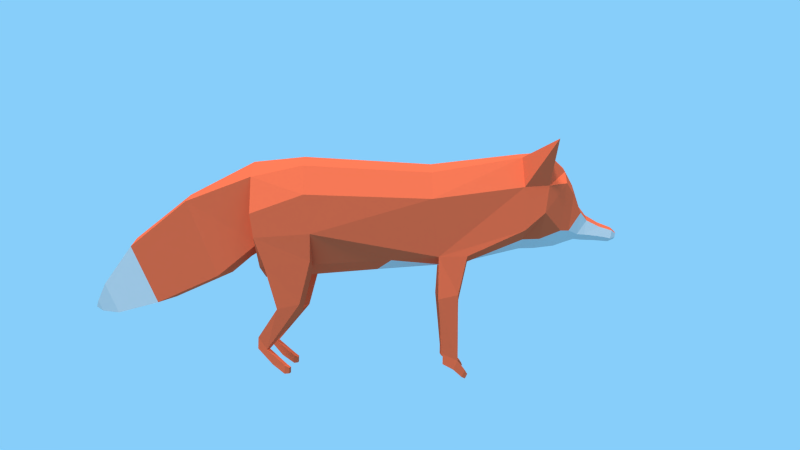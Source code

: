 # Source: Red_Fox.blend  (saved by Blender 2.75.0; exported with 4.5.12 LTS)
import bpy
from mathutils import Matrix  # noqa: F401  (used for matrix-valued properties, if any)

bpy.ops.wm.read_factory_settings(use_empty=True)
scene = bpy.context.scene
scene.name = 'Scene'

# ---- collections
col_collection_1 = bpy.data.collections.new('Collection 1'); scene.collection.children.link(col_collection_1)

# ---- materials (node trees are filled in below, after node groups)
mat_material_001 = bpy.data.materials.new('Material.001')
mat_material_001.alpha_threshold = 0.0
mat_material_001.roughness = 0.5
mat_material_002 = bpy.data.materials.new('Material.002')
mat_material_002.alpha_threshold = 0.0
mat_material_002.roughness = 0.5

# ---- material node trees
mat_material_001.use_nodes = True; mat_material_001.node_tree.nodes.clear()
_N = mat_material_001.node_tree.nodes; _L = mat_material_001.node_tree.links
n0 = _N.new('ShaderNodeOutputMaterial'); n0.name = 'Material Output'; n0.location = (300, 300)
n1 = _N.new('ShaderNodeBsdfDiffuse'); n1.name = 'Diffuse BSDF'; n1.location = (10, 300)
n1.inputs[0].default_value = (0.8, 0.1255, 0.05073, 1.0)
_L.new(n1.outputs[0], n0.inputs[0])
n0.is_active_output = True
mat_material_002.use_nodes = True; mat_material_002.node_tree.nodes.clear()
_N = mat_material_002.node_tree.nodes; _L = mat_material_002.node_tree.links
n0 = _N.new('ShaderNodeOutputMaterial'); n0.name = 'Material Output'; n0.location = (300, 300)
n1 = _N.new('ShaderNodeBsdfDiffuse'); n1.name = 'Diffuse BSDF'; n1.location = (10, 300)
n1.inputs[0].default_value = (0.6038, 0.6038, 0.6038, 1.0)
_L.new(n1.outputs[0], n0.inputs[0])
n0.is_active_output = True

# ---- world
world_world = bpy.data.worlds.new('World'); scene.world = world_world
world_world.use_nodes = True; world_world.node_tree.nodes.clear()
_N = world_world.node_tree.nodes; _L = world_world.node_tree.links
n0 = _N.new('ShaderNodeOutputWorld'); n0.name = 'World Output'; n0.location = (300, 300)
n1 = _N.new('ShaderNodeBackground'); n1.name = 'Background'; n1.location = (10, 300)
n1.inputs[0].default_value = (0.2423, 0.6172, 0.956, 1.0)
_L.new(n1.outputs[0], n0.inputs[0])
n0.is_active_output = True
world_world.color = (0.05088, 0.05088, 0.05088)
world_world.use_sun_shadow = False
world_world.sun_shadow_jitter_overblur = 0.0
world_world.cycles.sampling_method = 'MANUAL'
world_world.cycles.sample_map_resolution = 256

# ---- cameras
cam_camera = bpy.data.cameras.new('Camera')
cam_camera.clip_end = 100.0
cam_camera.lens = 35.0
cam_camera.sensor_width = 32.0
cam_camera.sensor_height = 18.0
cam_camera.ortho_scale = 7.314
cam_camera.dof.focus_distance = 0.0

# ---- lights
light_sun_002 = bpy.data.lights.new('Sun.002', 'SUN')
light_sun_002.transmission_factor = 0.0
light_sun_002.angle = 0.1993
light_sun_002.energy = 0.0
light_sun_002.shadow_buffer_clip_start = 0.5
light_sun_002.shadow_soft_size = 0.1
light_sun_002.shadow_cascade_max_distance = 1000.0
light_sun_002.cycles.use_multiple_importance_sampling = False
light_sun_001 = bpy.data.lights.new('Sun.001', 'SUN')
light_sun_001.transmission_factor = 0.0
light_sun_001.use_shadow = False
light_sun_001.angle = 0.1993
light_sun_001.energy = 1.8
light_sun_001.shadow_buffer_clip_start = 0.5
light_sun_001.shadow_soft_size = 0.1
light_sun_001.shadow_cascade_max_distance = 1000.0
light_sun_001.cycles.use_multiple_importance_sampling = False
light_sun = bpy.data.lights.new('Sun', 'SUN')
light_sun.transmission_factor = 0.0
light_sun.angle = 0.1993
light_sun.energy = 1.8
light_sun.shadow_buffer_clip_start = 0.5
light_sun.shadow_soft_size = 0.1
light_sun.shadow_cascade_max_distance = 1000.0
light_sun.cycles.use_multiple_importance_sampling = False
light_lamp = bpy.data.lights.new('Lamp', 'POINT')
light_lamp.transmission_factor = 0.0
light_lamp.cutoff_distance = 30.0
light_lamp.energy = 100.0
light_lamp.shadow_buffer_clip_start = 1.001
light_lamp.shadow_soft_size = 0.1
light_lamp.shadow_maximum_resolution = 0.006
light_lamp.use_absolute_resolution = True
light_lamp.cycles.use_multiple_importance_sampling = False

# ---- meshes
me_cylinder = bpy.data.meshes.new('Cylinder')
me_cylinder.from_pydata([(3.018e-09, 0.8234, -0.4628), (0.001389, 0.7132, 1.413), (0.4617, 0.5636, 1.413), (0.5075, 0.6593, -0.446), (-0.5075, 0.6593, -0.446), (7.068e-05, 0.8622, 2.725), (0.5169, 0.4979, -1.193), (3.018e-09, 0.7483, -1.217), (0.7461, 0.1721, 1.413), (-0.4953, 0.4979, -1.193), (-0.4589, 0.5636, 1.413), (0.43, 0.7804, 2.725), (-0.4299, 0.7804, 2.725), (0.8212, 0.2298, -0.402), (0.8212, -0.0381, -1.156), (0.7913, -0.3761, -1.102), (0.4776, -0.8056, -1.058), (-7.247e-08, -0.9697, -1.041), (-0.5075, -0.8056, -1.058), (-0.8212, -0.3761, -1.102), (-0.8212, -0.0381, -1.156), (-0.8212, 0.2298, -0.402), (7.483e-05, 0.8918, 3.137), (-0.4404, 0.8077, 3.119), (0.7893, -0.3241, -0.3082), (0.4776, -0.7607, -0.3036), (-7.247e-08, -0.9247, -0.2867), (-0.5075, -0.7607, -0.3036), (-0.8192, -0.3241, -0.3082), (0.7461, -0.5472, 1.413), (0.6957, 0.3413, 2.725), (-0.7433, 0.1721, 1.413), (-0.6956, 0.3413, 2.725), (0.4405, 0.8077, 3.119), (-1.14, 0.9847, 3.141), (0.4617, -0.7034, 0.8292), (0.001389, -0.8529, 0.6199), (-0.4589, -0.7034, 0.8292), (-0.5934, -0.6517, 1.508), (0.6957, -0.2725, 2.725), (1.14, 0.9847, 3.141), (9.127e-05, 0.6596, 3.388), (-0.2186, 0.5891, 3.379), (-0.7126, 0.3628, 3.071), (0.43, -0.4031, 2.725), (-0.6956, -0.2725, 2.725), (0.7127, 0.3628, 3.071), (0.2188, 0.5891, 3.379), (-0.5116, 0.4046, 3.356), (7.062e-05, -0.5428, 2.725), (-0.4299, -0.4031, 2.725), (-0.7126, -0.02332, 3.013), (0.7127, -0.02332, 3.013), (8.865e-05, 0.4449, 3.498), (0.1688, 0.3905, 3.491), (-0.1686, 0.3905, 3.491), (-0.3946, 0.2482, 3.473), (-0.456, -0.275, 3.269), (0.4405, -0.395, 2.965), (-0.4404, -0.395, 2.965), (0.511, 0.4046, 3.356), (0.3942, 0.2482, 3.473), (-0.0006191, 0.09212, 3.611), (-0.1063, 0.05836, 3.605), (-0.3517, -0.2761, 3.406), (-0.3087, -0.01651, 3.59), (7.477e-05, -0.5369, 2.947), (-0.1948, -0.4395, 3.248), (0.4555, -0.275, 3.269), (0.3514, -0.2761, 3.406), (0.105, 0.05836, 3.605), (-0.1503, -0.4029, 3.39), (-0.218, -0.3293, 3.552), (0.195, -0.4395, 3.248), (7.482e-05, -0.5023, 3.24), (0.1504, -0.4029, 3.39), (0.3194, -0.01651, 3.59), (-2.484e-05, -0.04568, 3.713), (0.07057, -0.06824, 3.709), (-0.07062, -0.06824, 3.709), (-0.1987, -0.1273, 3.698), (7.595e-05, -0.4514, 3.384), (-0.0747, -0.3783, 3.542), (-0.1873, -0.3356, 3.664), (0.2265, -0.3293, 3.552), (7.583e-05, -0.1536, 3.896), (0.05564, -0.1713, 3.893), (-0.05549, -0.1713, 3.893), (7.597e-05, -0.4022, 3.537), (-0.06653, -0.3913, 3.654), (0.07485, -0.3783, 3.542), (0.2075, -0.1273, 3.698), (7.583e-05, -0.2276, 4.088), (0.04103, -0.2407, 4.086), (-0.1695, -0.2178, 3.885), (-0.04088, -0.2407, 4.086), (-0.1695, -0.3553, 3.856), (7.597e-05, -0.4126, 3.65), (-0.05549, -0.4018, 3.847), (0.1959, -0.3356, 3.664), (0.178, -0.2178, 3.885), (7.583e-05, -0.2918, 4.156), (0.02139, -0.2986, 4.154), (-0.1458, -0.275, 4.08), (-0.02124, -0.2986, 4.154), (0.06668, -0.3913, 3.654), (7.582e-05, -0.4195, 3.844), (0.1544, -0.275, 4.08), (-0.1458, -0.3889, 4.059), (-0.06746, -0.3164, 4.151), (-0.04088, -0.4231, 4.052), (0.05564, -0.4018, 3.847), (7.583e-05, -0.4362, 4.05), (0.178, -0.3553, 3.856), (0.1544, -0.3889, 4.059), (0.06944, -0.3164, 4.151), (-0.06746, -0.3757, 4.14), (0.04103, -0.4231, 4.052), (7.583e-05, -0.4003, 4.135), (-0.02124, -0.3935, 4.137), (0.06944, -0.3757, 4.14), (0.02139, -0.3935, 4.137), (0.5169, -0.4752, -1.106), (-0.4953, -0.4752, -1.106), (0.5533, 0.1464, -2.109), (5.93e-05, 0.2577, -2.165), (-0.5545, 0.1464, -2.109), (0.5533, -0.9223, -1.645), (-0.5545, -0.9223, -1.645), (0.5237, -0.5004, -2.906), (-0.000748, -0.3879, -2.968), (-0.525, -0.5013, -2.906), (0.5242, -1.303, -2.51), (-0.5245, -1.304, -2.51), (0.2735, -1.055, -3.359), (-0.0001058, -0.9964, -3.392), (-0.2737, -1.056, -3.359), (0.2738, -1.474, -3.152), (-0.2734, -1.474, -3.153), (0.09584, -1.317, -3.517), (0.0001878, -1.297, -3.528), (-0.09544, -1.318, -3.517), (0.09594, -1.464, -3.445), (-0.09534, -1.464, -3.445), (0.0002956, -1.411, -3.569), (0.01079, -0.5615, -1.099), (-0.0006046, -0.8914, -1.659), (-0.0001354, -1.303, -2.51), (0.0002138, -1.474, -3.153), (0.0002996, -1.464, -3.445), (0.692, -0.727, 1.545), (0.3547, -0.7937, 1.562), (-0.2961, -0.7703, 1.552), (-6.686e-08, -0.7578, 1.576), (-6.645e-08, -0.7179, 1.825), (0.6808, -0.6703, 1.906), (0.3501, -0.7542, 1.926), (-0.2912, -0.7289, 1.934), (-0.6382, -0.6408, 1.913), (0.6876, -1.195, 1.781), (0.6992, -1.254, 1.509), (0.4033, -1.323, 1.526), (0.3985, -1.282, 1.801), (0.5953, -2.161, 1.754), (0.5951, -2.056, 1.576), (0.3638, -2.057, 1.587), (0.366, -2.178, 1.76), (0.5995, -2.289, 1.707), (0.5992, -2.192, 1.574), (0.3679, -2.193, 1.585), (0.3702, -2.305, 1.712), (0.4006, -2.297, 1.878), (0.5748, -2.284, 1.876), (0.4037, -2.388, 1.83), (0.578, -2.376, 1.828), (0.4282, -2.348, 1.911), (0.5447, -2.34, 1.909), (0.4303, -2.41, 1.878), (0.5468, -2.401, 1.877), (-0.6452, -1.191, 1.781), (-0.6574, -1.253, 1.496), (-0.355, -1.326, 1.514), (-0.35, -1.283, 1.803), (-0.5484, -2.138, 1.781), (-0.5482, -2.043, 1.566), (-0.3056, -2.043, 1.578), (-0.3079, -2.155, 1.785), (-0.5528, -2.264, 1.715), (-0.5525, -2.185, 1.564), (-0.3099, -2.186, 1.576), (-0.3123, -2.282, 1.719), (-0.3441, -2.29, 1.89), (-0.5269, -2.277, 1.887), (-0.3474, -2.386, 1.84), (-0.5302, -2.373, 1.837), (-0.3731, -2.344, 1.924), (-0.4953, -2.335, 1.922), (-0.3753, -2.408, 1.89), (-0.4975, -2.4, 1.888), (-0.7777, -0.7817, -0.9534), (-0.5473, -0.8673, -0.9325), (-0.7633, -0.709, -0.3121), (-0.5414, -0.8167, -0.2873), (-0.7044, -1.318, -0.4662), (-0.7178, -1.386, -0.781), (-0.4803, -1.465, -0.7616), (-0.4749, -1.418, -0.4431), (-0.6181, -1.967, -0.934), (-0.6178, -1.795, -1.058), (-0.398, -1.796, -1.045), (-0.4006, -1.983, -0.9218), (-0.6228, -2.178, -0.8539), (-0.6225, -1.951, -1.06), (-0.4028, -1.952, -1.047), (-0.4054, -2.193, -0.8417), (-0.4402, -2.201, -0.6712), (-0.6396, -2.19, -0.6805), (-0.4437, -2.32, -0.6726), (-0.6432, -2.308, -0.6819), (-0.4717, -2.237, -0.6115), (-0.6051, -2.23, -0.6177), (-0.4741, -2.316, -0.6124), (-0.6075, -2.309, -0.6186), (0.7477, -0.7817, -0.9534), (0.5173, -0.8673, -0.9325), (0.7334, -0.709, -0.3121), (0.5114, -0.8167, -0.2873), (0.6745, -1.318, -0.4662), (0.6878, -1.386, -0.781), (0.4504, -1.465, -0.7616), (0.4449, -1.418, -0.4431), (0.5881, -1.967, -0.934), (0.5879, -1.795, -1.058), (0.3681, -1.796, -1.045), (0.3707, -1.983, -0.9218), (0.5929, -2.178, -0.8539), (0.5926, -1.951, -1.06), (0.3728, -1.952, -1.047), (0.3754, -2.193, -0.8417), (0.4102, -2.201, -0.6712), (0.6096, -2.19, -0.6805), (0.4138, -2.32, -0.6726), (0.6132, -2.308, -0.6819), (0.4418, -2.237, -0.6115), (0.5752, -2.23, -0.6177), (0.4442, -2.316, -0.6124), (0.5776, -2.309, -0.6186)], [], [(1, 2, 3, 0), (0, 4, 10, 1), (1, 5, 11, 2), (0, 3, 6, 7), (2, 8, 13, 3), (4, 0, 7, 9), (5, 1, 10, 12), (3, 13, 14, 6), (6, 14, 15, 16, 122), (2, 11, 30, 8), (21, 4, 9, 20), (4, 21, 31, 10), (5, 22, 33, 11), (12, 23, 22, 5), (13, 24, 15, 14), (25, 26, 17, 16), (26, 27, 18, 17), (28, 21, 20, 19), (13, 8, 29, 24), (12, 10, 31, 32), (23, 12, 34), (25, 35, 36, 26), (27, 26, 36, 37), (28, 38, 31, 21), (29, 8, 30, 39, 155, 150), (29, 35, 25, 24), (30, 11, 40), (12, 32, 34), (11, 33, 40), (22, 41, 47, 33), (23, 42, 41, 22), (43, 23, 34), (35, 151, 153, 36), (37, 38, 28, 27), (29, 150, 151, 35), (30, 46, 52, 39), (46, 30, 40), (32, 43, 34), (33, 46, 40), (42, 23, 43, 48), (36, 153, 152, 37), (45, 51, 43, 32), (33, 47, 60, 46), (47, 41, 53, 54), (41, 42, 55, 53), (42, 48, 56, 55), (48, 43, 51, 57), (44, 58, 66, 49), (39, 52, 58, 44), (50, 59, 51, 45), (46, 60, 68, 52), (60, 47, 54, 61), (53, 62, 70, 54), (55, 63, 62, 53), (48, 57, 64, 56), (56, 65, 63, 55), (49, 66, 59, 50), (51, 59, 57), (68, 60, 61, 69), (54, 70, 76, 61), (57, 67, 64), (56, 64, 65), (66, 58, 73, 74), (68, 73, 58), (59, 66, 74, 67), (75, 73, 69), (76, 84, 69), (70, 62, 77, 78), (62, 63, 79, 77), (65, 80, 79, 63), (67, 74, 81, 71), (71, 82, 72, 64), (72, 83, 80, 65), (74, 73, 75, 81), (69, 84, 90, 75), (70, 78, 91, 76), (78, 77, 85, 86), (77, 79, 87, 85), (81, 88, 82, 71), (82, 89, 83, 72), (75, 90, 88, 81), (76, 91, 99, 84), (78, 86, 100, 91), (86, 85, 92, 93), (80, 94, 87, 79), (85, 87, 95, 92), (83, 96, 94, 80), (82, 88, 97, 89), (89, 98, 96, 83), (84, 99, 105, 90), (86, 93, 107, 100), (93, 92, 101, 102), (94, 103, 95, 87), (92, 95, 104, 101), (88, 90, 105, 97), (89, 97, 106, 98), (91, 100, 113, 99), (93, 102, 115, 107), (94, 96, 108, 103), (104, 95, 103, 109), (98, 110, 108, 96), (97, 105, 111, 106), (98, 106, 112, 110), (99, 113, 111, 105), (113, 100, 107, 114), (103, 108, 116, 109), (106, 111, 117, 112), (110, 112, 118, 119), (113, 114, 117, 111), (114, 107, 115, 120), (115, 102, 101, 104, 109, 116, 119, 118, 121, 120), (110, 119, 116, 108), (112, 117, 121, 118), (114, 120, 121, 117), (123, 145, 122, 16, 17, 18), (9, 123, 18, 19, 20), (9, 7, 125, 126), (146, 128, 133, 147), (145, 123, 128, 146), (7, 6, 124, 125), (6, 122, 127, 124), (123, 9, 126, 128), (133, 131, 136, 138), (124, 127, 132, 129), (125, 124, 129, 130), (128, 126, 131, 133), (126, 125, 130, 131), (148, 138, 143, 149), (131, 130, 135, 136), (147, 133, 138, 148), (129, 132, 137, 134), (130, 129, 134, 135), (134, 137, 142, 139), (135, 134, 139, 140), (138, 136, 141, 143), (136, 135, 140, 141), (143, 141, 144), (141, 140, 144), (142, 149, 143, 144), (139, 142, 144), (140, 139, 144), (132, 147, 148, 137), (137, 148, 149, 142), (122, 145, 146, 127), (127, 146, 147, 132), (73, 68, 69), (61, 76, 69), (64, 72, 65), (67, 71, 64), (59, 67, 57), (52, 68, 58), (153, 154, 157, 152), (151, 150, 160, 161), (155, 156, 162, 159), (151, 156, 154, 153), (157, 50, 45, 158), (156, 44, 49, 154), (154, 49, 50, 157), (155, 39, 44, 156), (160, 159, 163, 164), (150, 155, 159, 160), (156, 151, 161, 162), (166, 165, 169, 170), (159, 162, 166, 163), (162, 161, 165, 166), (161, 160, 164, 165), (168, 167, 170, 169), (164, 163, 167, 168), (166, 170, 173, 171), (165, 164, 168, 169), (171, 173, 177, 175), (170, 167, 174, 173), (163, 166, 171, 172), (167, 163, 172, 174), (176, 175, 177, 178), (172, 171, 175, 176), (174, 172, 176, 178), (173, 174, 178, 177), (37, 152, 38), (180, 184, 183, 179), (157, 182, 181, 152), (186, 190, 189, 185), (179, 183, 186, 182), (182, 186, 185, 181), (181, 185, 184, 180), (188, 189, 190, 187), (184, 188, 187, 183), (186, 191, 193, 190), (185, 189, 188, 184), (191, 195, 197, 193), (190, 193, 194, 187), (183, 192, 191, 186), (187, 194, 192, 183), (196, 198, 197, 195), (192, 196, 195, 191), (194, 198, 196, 192), (193, 197, 198, 194), (31, 38, 158, 45, 32), (158, 179, 182, 157), (38, 180, 179, 158), (152, 181, 180, 38), (200, 205, 204, 199), (201, 203, 206, 202), (204, 208, 207, 203), (199, 204, 203, 201), (202, 206, 205, 200), (210, 214, 213, 209), (203, 207, 210, 206), (206, 210, 209, 205), (205, 209, 208, 204), (212, 213, 214, 211), (208, 212, 211, 207), (210, 215, 217, 214), (209, 213, 212, 208), (215, 219, 221, 217), (214, 217, 218, 211), (207, 216, 215, 210), (211, 218, 216, 207), (220, 222, 221, 219), (216, 220, 219, 215), (218, 222, 220, 216), (217, 221, 222, 218), (200, 18, 27, 202), (202, 27, 28, 201), (201, 28, 19, 199), (199, 19, 18, 200), (224, 223, 228, 229), (225, 226, 230, 227), (228, 227, 231, 232), (223, 225, 227, 228), (226, 224, 229, 230), (234, 233, 237, 238), (227, 230, 234, 231), (230, 229, 233, 234), (229, 228, 232, 233), (236, 235, 238, 237), (232, 231, 235, 236), (234, 238, 241, 239), (233, 232, 236, 237), (239, 241, 245, 243), (238, 235, 242, 241), (231, 234, 239, 240), (235, 231, 240, 242), (244, 243, 245, 246), (240, 239, 243, 244), (242, 240, 244, 246), (241, 242, 246, 245), (224, 226, 25, 16), (225, 223, 15, 24), (226, 225, 24, 25), (223, 224, 16, 15)])
me_cylinder.polygons.foreach_set('material_index', [0, 0, 0, 0, 0, 0, 0, 0, 0, 0, 0, 0, 0, 0, 0, 0, 0, 0, 0, 0, 0, 0, 0, 0, 0, 0, 0, 0, 0, 0, 0, 0, 1, 0, 0, 0, 0, 0, 0, 0, 1, 0, 0, 0, 0, 0, 0, 1, 0, 0, 0, 0, 0, 0, 0, 0, 1, 0, 0, 0, 1, 0, 1, 1, 1, 1, 1, 0, 0, 0, 1, 1, 1, 1, 1, 0, 0, 0, 1, 1, 1, 1, 0, 0, 0, 0, 1, 1, 1, 1, 0, 0, 0, 0, 1, 1, 1, 0, 1, 0, 1, 1, 1, 1, 1, 1, 1, 1, 1, 1, 1, 1, 1, 1, 0, 0, 0, 0, 0, 0, 0, 0, 1, 0, 0, 0, 0, 1, 1, 1, 1, 1, 1, 1, 1, 1, 1, 1, 1, 1, 1, 1, 1, 0, 0, 1, 0, 1, 1, 1, 0, 1, 0, 0, 1, 0, 1, 1, 0, 0, 0, 0, 0, 0, 0, 0, 0, 0, 0, 0, 0, 0, 0, 0, 0, 0, 0, 0, 0, 0, 0, 0, 0, 0, 0, 0, 0, 0, 0, 0, 0, 0, 0, 0, 0, 0, 0, 0, 0, 0, 0, 0, 0, 0, 0, 0, 0, 0, 0, 0, 0, 0, 0, 0, 0, 0, 0, 0, 0, 0, 0, 0, 0, 0, 0, 0, 0, 0, 0, 0, 0, 0, 0, 0, 0, 0, 0, 0, 0, 0, 0, 0, 0, 0, 0, 0, 0, 0, 0, 0, 0])
me_cylinder.materials.append(mat_material_001)
me_cylinder.materials.append(mat_material_002)
me_cylinder.use_remesh_preserve_volume = False
me_cylinder.use_remesh_preserve_attributes = False
me_cylinder.use_mirror_vertex_groups = False
me_cylinder.update()
arm_armature = bpy.data.armatures.new('Armature')  # bones are not reproduced

# ---- objects
ob_armature = bpy.data.objects.new('Armature', arm_armature)
ob_cylinder = bpy.data.objects.new('Cylinder', me_cylinder)
ob_sun_002 = bpy.data.objects.new('Sun.002', light_sun_002)
ob_sun_001 = bpy.data.objects.new('Sun.001', light_sun_001)
ob_sun = bpy.data.objects.new('Sun', light_sun)
ob_lamp = bpy.data.objects.new('Lamp', light_lamp)
ob_camera = bpy.data.objects.new('Camera', cam_camera)

# ---- transforms, parenting, visibility, modifiers, constraints
ob_armature.location = (-0.005891, -1.811, -0.134)
ob_armature.rotation_euler = (0.0, -0.0, -3.142)
ob_armature.show_in_front = True
ob_armature.lineart.crease_threshold = 0.0
ob_cylinder.parent = ob_armature
ob_cylinder.matrix_parent_inverse = Matrix(((1.0, 0.0, 0.0, 0.005891), (0.0, 1.0, 0.0, -0.5843), (0.0, 0.0, 1.0, 0.134), (0.0, 0.0, 0.0, 1.0)))
ob_cylinder.location = (0.0, 0.0, 0.0)
ob_cylinder.rotation_euler = (1.571, 0.0, 0.0)
ob_cylinder.scale = (0.6813, 0.6813, 0.6813)
ob_cylinder.lineart.crease_threshold = 0.0
_vg = ob_cylinder.vertex_groups.new(name='Bone')
for _i, _w in zip([0, 1, 2, 3, 4, 6, 7, 8, 9, 10, 13, 14, 15, 17, 19, 20, 21, 24, 25, 26, 27, 28, 29, 31, 35, 36, 37, 38, 122, 123, 152, 153, 199, 201, 202, 225, 226], [0.8247, 0.02349, 0.02454, 0.7912, 0.823, 0.1301, 0.1498, 0.03369, 0.1369, 0.02405, 0.6774, 0.1601, 0.07799, 0.09098, 0.1319, 0.1945, 0.7814, 0.2119, 0.1377, 0.4364, 0.1434, 0.6561, 0.06867, 0.02219, 0.3977, 0.6466, 0.5253, 0.001933, 0.02922, 0.02835, 0.00727, 0.03305, 0.01905, 0.1279, 0.08139, 0.05656, 0.07984]): _vg.add([_i], _w, 'REPLACE')
_vg = ob_cylinder.vertex_groups.new(name='Bone.001')
for _i, _w in zip([0, 1, 2, 3, 4, 5, 8, 10, 11, 12, 13, 21, 22, 23, 28, 29, 30, 31, 32, 33, 34, 35, 38, 40, 43, 45, 46, 151, 152, 153, 154, 156, 157], [0.03247, 0.8758, 0.8485, 0.03488, 0.03328, 0.07433, 0.7321, 0.8597, 0.07032, 0.06878, 0.0369, 0.03145, 0.009307, 0.0132, 0.01686, 0.1096, 0.06539, 0.7815, 0.0609, 0.01338, 0.02128, 0.05016, 0.02802, 0.02297, 0.005142, 0.001311, 0.007622, 0.05243, 0.06559, 0.3188, 0.304, 0.03347, 0.06191]): _vg.add([_i], _w, 'REPLACE')
_vg = ob_cylinder.vertex_groups.new(name='Bone.002')
for _i, _w in zip([1, 2, 5, 8, 10, 11, 12, 22, 23, 30, 31, 32, 33, 34, 39, 40, 41, 42, 43, 44, 45, 46, 47, 48, 49, 50, 51, 52, 53, 54, 55, 56, 57, 58, 59, 60, 61, 62, 63, 64, 65, 66, 67, 68, 69, 70, 71, 72, 73, 74, 75, 76, 77, 78, 79, 80, 81, 82, 83, 84, 85, 86, 87, 88, 89, 90, 91, 92, 93, 94, 95, 96, 97, 98, 99, 100, 101, 102, 103, 104, 105, 106, 107, 108, 109, 110, 111, 112, 113, 114, 115, 116, 117, 118, 119, 120, 121, 154, 155, 156, 157, 158], [0.05721, 0.05631, 0.915, 0.04523, 0.05514, 0.9147, 0.9176, 0.9642, 0.9599, 0.9041, 0.03504, 0.9054, 0.9587, 0.9521, 0.8241, 0.9485, 0.9843, 0.9847, 0.9578, 0.848, 0.8386, 0.9511, 0.9842, 0.9801, 0.8621, 0.8485, 0.9311, 0.9326, 0.9929, 0.9928, 0.9929, 0.9886, 0.9694, 0.9215, 0.9246, 0.9788, 0.9884, 0.9969, 0.9964, 0.9818, 0.9925, 0.9279, 0.9685, 0.969, 0.9818, 0.9965, 0.9808, 0.9888, 0.9698, 0.9693, 0.9812, 0.9923, 0.9958, 0.9955, 0.9956, 0.994, 0.9805, 0.9884, 0.9918, 0.9888, 0.995, 0.9949, 0.9949, 0.9882, 0.9914, 0.9885, 0.994, 0.9949, 0.9949, 0.9945, 0.9949, 0.994, 0.9913, 0.9938, 0.9918, 0.9945, 0.9949, 0.9949, 0.9948, 0.9949, 0.9915, 0.9938, 0.9948, 0.9947, 0.9949, 0.9947, 0.9938, 0.9947, 0.994, 0.9947, 0.9949, 0.9949, 0.9947, 0.9949, 0.9949, 0.9949, 0.9949, 0.03159, 0.01304, 0.03637, 0.05989, 0.08618]): _vg.add([_i], _w, 'REPLACE')
_vg = ob_cylinder.vertex_groups.new(name='Bone.003')
for _i, _w in zip([0, 3, 4, 6, 7, 9, 13, 14, 15, 16, 17, 18, 19, 20, 21, 26, 28, 122, 123, 124, 125, 126, 128, 145, 146, 199, 200, 223, 224], [0.08961, 0.08329, 0.0834, 0.6364, 0.7005, 0.6841, 0.0447, 0.2891, 0.1494, 0.0755, 0.2565, 0.1392, 0.2547, 0.3649, 0.06388, 0.01554, 0.01487, 0.1839, 0.5331, 0.0886, 0.08947, 0.1045, 0.08277, 0.6572, 0.05435, 0.05528, 0.05834, 0.0133, 0.01418]): _vg.add([_i], _w, 'REPLACE')
_vg = ob_cylinder.vertex_groups.new(name='Bone.010')
for _i, _w in zip([6, 7, 9, 14, 15, 16, 17, 18, 19, 20, 122, 123, 124, 125, 126, 127, 128, 129, 130, 131, 132, 133, 134, 135, 136, 137, 138, 139, 140, 141, 142, 143, 144, 145, 146, 147, 148, 149], [0.1086, 0.09738, 0.1104, 0.1051, 0.09562, 0.04806, 0.04698, 0.02684, 0.06895, 0.07588, 0.2081, 0.1633, 0.8675, 0.8784, 0.8561, 0.88, 0.8716, 0.9829, 0.9857, 0.9812, 0.9873, 0.9846, 0.9984, 0.9988, 0.998, 0.9988, 0.9983, 0.9997, 0.9998, 0.9997, 0.9998, 0.9997, 0.9998, 0.1318, 0.917, 0.994, 0.9995, 0.9998]): _vg.add([_i], _w, 'REPLACE')
_vg = ob_cylinder.vertex_groups.new(name='Bone.004')
for _i, _w in zip([3, 6, 7, 13, 14, 15, 16, 17, 18, 24, 25, 26, 27, 35, 36, 122, 127, 145, 223, 224, 225, 226, 227, 228, 229, 230], [0.06032, 0.1098, 0.008034, 0.2089, 0.4182, 0.6481, 0.7582, 0.3002, 0.04131, 0.6888, 0.7878, 0.2524, 0.01935, 0.1593, 0.0832, 0.5418, 0.08704, 0.1117, 0.8701, 0.8163, 0.9162, 0.8508, 0.8602, 0.1057, 0.04357, 0.503]): _vg.add([_i], _w, 'REPLACE')
_vg = ob_cylinder.vertex_groups.new(name='Bone.005')
for _i, _w in zip([16, 223, 224, 226, 227, 228, 229, 230, 231, 232, 233, 234, 236, 237], [0.04031, 0.04205, 0.08581, 0.02533, 0.1436, 0.8744, 0.9437, 0.4852, 0.09894, 0.762, 0.8457, 0.07088, 0.4994, 0.4777]): _vg.add([_i], _w, 'REPLACE')
_vg = ob_cylinder.vertex_groups.new(name='Bone.006')
for _i, _w in zip([231, 232, 233, 234, 235, 236, 237, 238, 239, 240, 241, 242, 243, 244, 245, 246], [0.9007, 0.2347, 0.1643, 0.9301, 1.042, 0.5, 0.523, 0.9937, 0.9967, 1.004, 1.005, 1.003, 0.9996, 1.001, 1.002, 1.001]): _vg.add([_i], _w, 'REPLACE')
_vg = ob_cylinder.vertex_groups.new(name='Bone.007')
for _i, _w in zip([4, 9, 16, 17, 18, 19, 20, 21, 25, 26, 27, 28, 36, 37, 123, 128, 145, 199, 200, 201, 202, 203, 204, 205, 206], [0.006265, 0.05153, 0.03615, 0.2648, 0.7011, 0.5169, 0.3384, 0.09352, 0.01772, 0.2313, 0.7675, 0.2701, 0.05985, 0.07428, 0.2337, 0.01403, 0.0673, 0.8376, 0.79, 0.8454, 0.84, 0.8571, 0.1052, 0.04173, 0.5034]): _vg.add([_i], _w, 'REPLACE')
_vg = ob_cylinder.vertex_groups.new(name='Bone.008')
for _i, _w in zip([18, 199, 200, 202, 203, 204, 205, 206, 207, 208, 209, 210, 212, 213], [0.04232, 0.04206, 0.08622, 0.02548, 0.1441, 0.8738, 0.9446, 0.4854, 0.1007, 0.7616, 0.8466, 0.06959, 0.4994, 0.478]): _vg.add([_i], _w, 'REPLACE')
_vg = ob_cylinder.vertex_groups.new(name='Bone.009')
for _i, _w in zip([207, 208, 209, 210, 211, 212, 213, 214, 215, 216, 217, 218, 219, 220, 221, 222], [0.8989, 0.2351, 0.1634, 0.9314, 1.043, 0.5001, 0.5227, 0.994, 0.9968, 1.004, 1.005, 1.003, 0.9997, 1.001, 1.002, 1.001]): _vg.add([_i], _w, 'REPLACE')
_vg = ob_cylinder.vertex_groups.new(name='Bone.011')
for _i, _w in zip([2, 8, 24, 29, 30, 35, 36, 39, 44, 49, 52, 58, 66, 150, 151, 152, 153, 154, 155, 156, 157, 159, 160, 161, 162], [0.04088, 0.1638, 0.02153, 0.8097, 0.004637, 0.3329, 0.08716, 0.1498, 0.1226, 0.06443, 0.03912, 0.06054, 0.01627, 0.9398, 0.7957, 0.04802, 0.2566, 0.2652, 0.9501, 0.8203, 0.05254, 0.868, 0.502, 0.05658, 0.144]): _vg.add([_i], _w, 'REPLACE')
_vg = ob_cylinder.vertex_groups.new(name='Bone.012')
for _i, _w in zip([151, 156, 159, 160, 161, 162, 163, 164, 165, 166, 167, 168, 169, 170], [0.06432, 0.03262, 0.1299, 0.5001, 0.9384, 0.8413, 0.08173, 0.8651, 0.8932, 0.0892, 0.05335, 0.5009, 0.497, 0.06878]): _vg.add([_i], _w, 'REPLACE')
_vg = ob_cylinder.vertex_groups.new(name='Bone.013')
for _i, _w in zip([163, 164, 165, 166, 167, 168, 169, 170, 171, 172, 173, 174, 175, 176, 177, 178], [0.9155, 0.125, 0.1045, 0.9169, 0.9465, 0.4971, 0.5029, 0.932, 0.9885, 0.9913, 0.9895, 0.993, 0.9951, 0.9976, 0.9947, 0.9974]): _vg.add([_i], _w, 'REPLACE')
_vg = ob_cylinder.vertex_groups.new(name='Bone.014')
for _i, _w in zip([10, 31, 32, 35, 36, 37, 38, 45, 49, 50, 51, 59, 66, 151, 152, 153, 154, 156, 157, 158, 179, 180, 181, 182], [0.02279, 0.126, 0.008723, 0.005103, 0.08464, 0.3195, 0.9281, 0.1329, 0.04343, 0.1288, 0.04724, 0.05942, 0.002175, 0.04447, 0.7761, 0.3158, 0.3375, 0.03942, 0.77, 0.8793, 0.8505, 0.4998, 0.04437, 0.1215]): _vg.add([_i], _w, 'REPLACE')
_vg = ob_cylinder.vertex_groups.new(name='Bone.015')
for _i, _w in zip([152, 153, 157, 179, 180, 181, 182, 183, 184, 185, 186, 187, 188, 189, 190], [0.06525, 0.0002319, 0.04059, 0.1442, 0.5008, 0.9483, 0.8612, 0.09853, 0.8597, 0.915, 0.08786, 0.0695, 0.5024, 0.5016, 0.05925]): _vg.add([_i], _w, 'REPLACE')
_vg = ob_cylinder.vertex_groups.new(name='Bone.016')
for _i, _w in zip([183, 184, 185, 186, 187, 188, 189, 190, 191, 192, 193, 194, 195, 196, 197, 198], [0.895, 0.1292, 0.08336, 0.9187, 0.9296, 0.4951, 0.4983, 0.9414, 0.9901, 0.9847, 0.9938, 0.9902, 0.9968, 0.9947, 0.9971, 0.996]): _vg.add([_i], _w, 'REPLACE')
_m = ob_cylinder.modifiers.new('Armature', 'ARMATURE')
_m.object = ob_armature
ob_sun_002.location = (4.213, -5.078, 2.11)
ob_sun_002.rotation_euler = (-0.1253, 0.6954, -1.808)
ob_sun_002.lineart.crease_threshold = 0.0
ob_sun_001.location = (0.3384, -2.165, 2.844)
ob_sun_001.rotation_euler = (0.1642, 0.04476, -0.3693)
ob_sun_001.lineart.crease_threshold = 0.0
ob_sun.location = (4.431, -1.979, 3.184)
ob_sun.rotation_euler = (-0.1253, 0.6954, -0.4291)
ob_sun.lineart.crease_threshold = 0.0
ob_lamp.location = (4.076, 1.005, 5.904)
ob_lamp.rotation_euler = (0.6503, 0.05522, 1.866)
ob_lamp.lock_rotations_4d = False
ob_lamp.empty_display_type = 'ARROWS'
ob_lamp.color = (0.0, 0.0, 0.0, 0.0)
ob_lamp.lineart.crease_threshold = 0.0
ob_camera.location = (8.892, -0.5738, -0.1348)
ob_camera.rotation_euler = (1.571, 0.0, 1.571)
ob_camera.lock_rotations_4d = False
ob_camera.empty_display_type = 'ARROWS'
ob_camera.color = (0.0, 0.0, 0.0, 0.0)
ob_camera.display_type = 'WIRE'
ob_camera.lineart.crease_threshold = 0.0

# ---- collection membership
col_collection_1.objects.link(ob_armature)
col_collection_1.objects.link(ob_cylinder)
col_collection_1.objects.link(ob_sun_002)
col_collection_1.objects.link(ob_sun_001)
col_collection_1.objects.link(ob_sun)
col_collection_1.objects.link(ob_lamp)
col_collection_1.objects.link(ob_camera)

# ---- scene / render settings (as saved in the file)
scene.camera = ob_camera
scene.frame_start = 1; scene.frame_end = 16; scene.frame_set(14)
scene.render.engine = 'CYCLES'
scene.render.image_settings.file_format = 'JPEG'
scene.render.resolution_percentage = 50
scene.render.fps = 15
scene.render.fps_base = 1.001
scene.render.dither_intensity = 0.0
scene.cycles.use_denoising = False
scene.cycles.samples = 300
scene.cycles.sampling_pattern = 'TABULATED_SOBOL'
scene.cycles.light_sampling_threshold = 0.0
scene.cycles.use_adaptive_sampling = False
scene.cycles.use_light_tree = False
scene.cycles.blur_glossy = 0.0
scene.cycles.max_bounces = 20
scene.cycles.pixel_filter_type = 'GAUSSIAN'
scene.cycles.sample_clamp_indirect = 0.0
scene.view_settings.view_transform = 'Standard'
bpy.context.view_layer.update()
